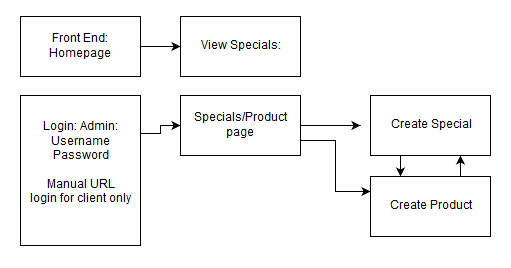

The diagram above was exported from draw.io. Its source (the exported page's mxGraphModel, read from the mxfile embedded in the PNG):
<mxGraphModel dx="1394" dy="771" grid="1" gridSize="10" guides="1" tooltips="1" connect="1" arrows="1" fold="1" page="1" pageScale="1" pageWidth="850" pageHeight="1100" math="0" shadow="0">
  <root>
    <mxCell id="0" />
    <mxCell id="1" parent="0" />
    <mxCell id="YqIsHTsQq2G9PkBqfxah-28" style="edgeStyle=orthogonalEdgeStyle;rounded=0;orthogonalLoop=1;jettySize=auto;html=1;" edge="1" parent="1" source="YqIsHTsQq2G9PkBqfxah-1" target="YqIsHTsQq2G9PkBqfxah-27">
      <mxGeometry relative="1" as="geometry" />
    </mxCell>
    <mxCell id="YqIsHTsQq2G9PkBqfxah-1" value="Front End: Homepage" style="rounded=0;whiteSpace=wrap;html=1;" vertex="1" parent="1">
      <mxGeometry x="110" y="40" width="120" height="60" as="geometry" />
    </mxCell>
    <mxCell id="YqIsHTsQq2G9PkBqfxah-25" style="edgeStyle=orthogonalEdgeStyle;rounded=0;orthogonalLoop=1;jettySize=auto;html=1;exitX=1;exitY=0.25;exitDx=0;exitDy=0;entryX=0;entryY=0.5;entryDx=0;entryDy=0;" edge="1" parent="1" source="YqIsHTsQq2G9PkBqfxah-4" target="YqIsHTsQq2G9PkBqfxah-10">
      <mxGeometry relative="1" as="geometry" />
    </mxCell>
    <mxCell id="YqIsHTsQq2G9PkBqfxah-4" value="&lt;div&gt;Login: Admin:&lt;/div&gt;&lt;div&gt;Username&lt;br&gt;&lt;/div&gt;&lt;div&gt;Password&lt;/div&gt;&lt;div&gt;&lt;br&gt;&lt;/div&gt;&lt;div&gt;Manual URL&lt;/div&gt;&lt;div&gt;login for client only&lt;br&gt;&lt;/div&gt;&lt;div&gt;&lt;br&gt;&lt;/div&gt;" style="rounded=0;whiteSpace=wrap;html=1;" vertex="1" parent="1">
      <mxGeometry x="110" y="119" width="120" height="150" as="geometry" />
    </mxCell>
    <mxCell id="YqIsHTsQq2G9PkBqfxah-29" style="edgeStyle=orthogonalEdgeStyle;rounded=0;orthogonalLoop=1;jettySize=auto;html=1;exitX=1;exitY=0.75;exitDx=0;exitDy=0;entryX=0;entryY=0.25;entryDx=0;entryDy=0;" edge="1" parent="1" source="YqIsHTsQq2G9PkBqfxah-10" target="YqIsHTsQq2G9PkBqfxah-13">
      <mxGeometry relative="1" as="geometry" />
    </mxCell>
    <mxCell id="YqIsHTsQq2G9PkBqfxah-30" style="edgeStyle=orthogonalEdgeStyle;rounded=0;orthogonalLoop=1;jettySize=auto;html=1;" edge="1" parent="1" source="YqIsHTsQq2G9PkBqfxah-10">
      <mxGeometry relative="1" as="geometry">
        <mxPoint x="450" y="149" as="targetPoint" />
      </mxGeometry>
    </mxCell>
    <mxCell id="YqIsHTsQq2G9PkBqfxah-10" value="Specials/Product page" style="rounded=0;whiteSpace=wrap;html=1;" vertex="1" parent="1">
      <mxGeometry x="270" y="119" width="120" height="60" as="geometry" />
    </mxCell>
    <mxCell id="YqIsHTsQq2G9PkBqfxah-18" style="edgeStyle=orthogonalEdgeStyle;rounded=0;orthogonalLoop=1;jettySize=auto;html=1;exitX=0.25;exitY=1;exitDx=0;exitDy=0;entryX=0.25;entryY=0;entryDx=0;entryDy=0;" edge="1" parent="1" source="YqIsHTsQq2G9PkBqfxah-11" target="YqIsHTsQq2G9PkBqfxah-13">
      <mxGeometry relative="1" as="geometry" />
    </mxCell>
    <mxCell id="YqIsHTsQq2G9PkBqfxah-11" value="Create Special" style="rounded=0;whiteSpace=wrap;html=1;" vertex="1" parent="1">
      <mxGeometry x="460" y="119" width="120" height="60" as="geometry" />
    </mxCell>
    <mxCell id="YqIsHTsQq2G9PkBqfxah-19" style="edgeStyle=orthogonalEdgeStyle;rounded=0;orthogonalLoop=1;jettySize=auto;html=1;exitX=0.75;exitY=0;exitDx=0;exitDy=0;entryX=0.75;entryY=1;entryDx=0;entryDy=0;" edge="1" parent="1" source="YqIsHTsQq2G9PkBqfxah-13" target="YqIsHTsQq2G9PkBqfxah-11">
      <mxGeometry relative="1" as="geometry" />
    </mxCell>
    <mxCell id="YqIsHTsQq2G9PkBqfxah-13" value="Create Product" style="rounded=0;whiteSpace=wrap;html=1;" vertex="1" parent="1">
      <mxGeometry x="460" y="200" width="120" height="60" as="geometry" />
    </mxCell>
    <mxCell id="YqIsHTsQq2G9PkBqfxah-27" value="View Specials: " style="rounded=0;whiteSpace=wrap;html=1;" vertex="1" parent="1">
      <mxGeometry x="270" y="40" width="120" height="60" as="geometry" />
    </mxCell>
  </root>
</mxGraphModel>